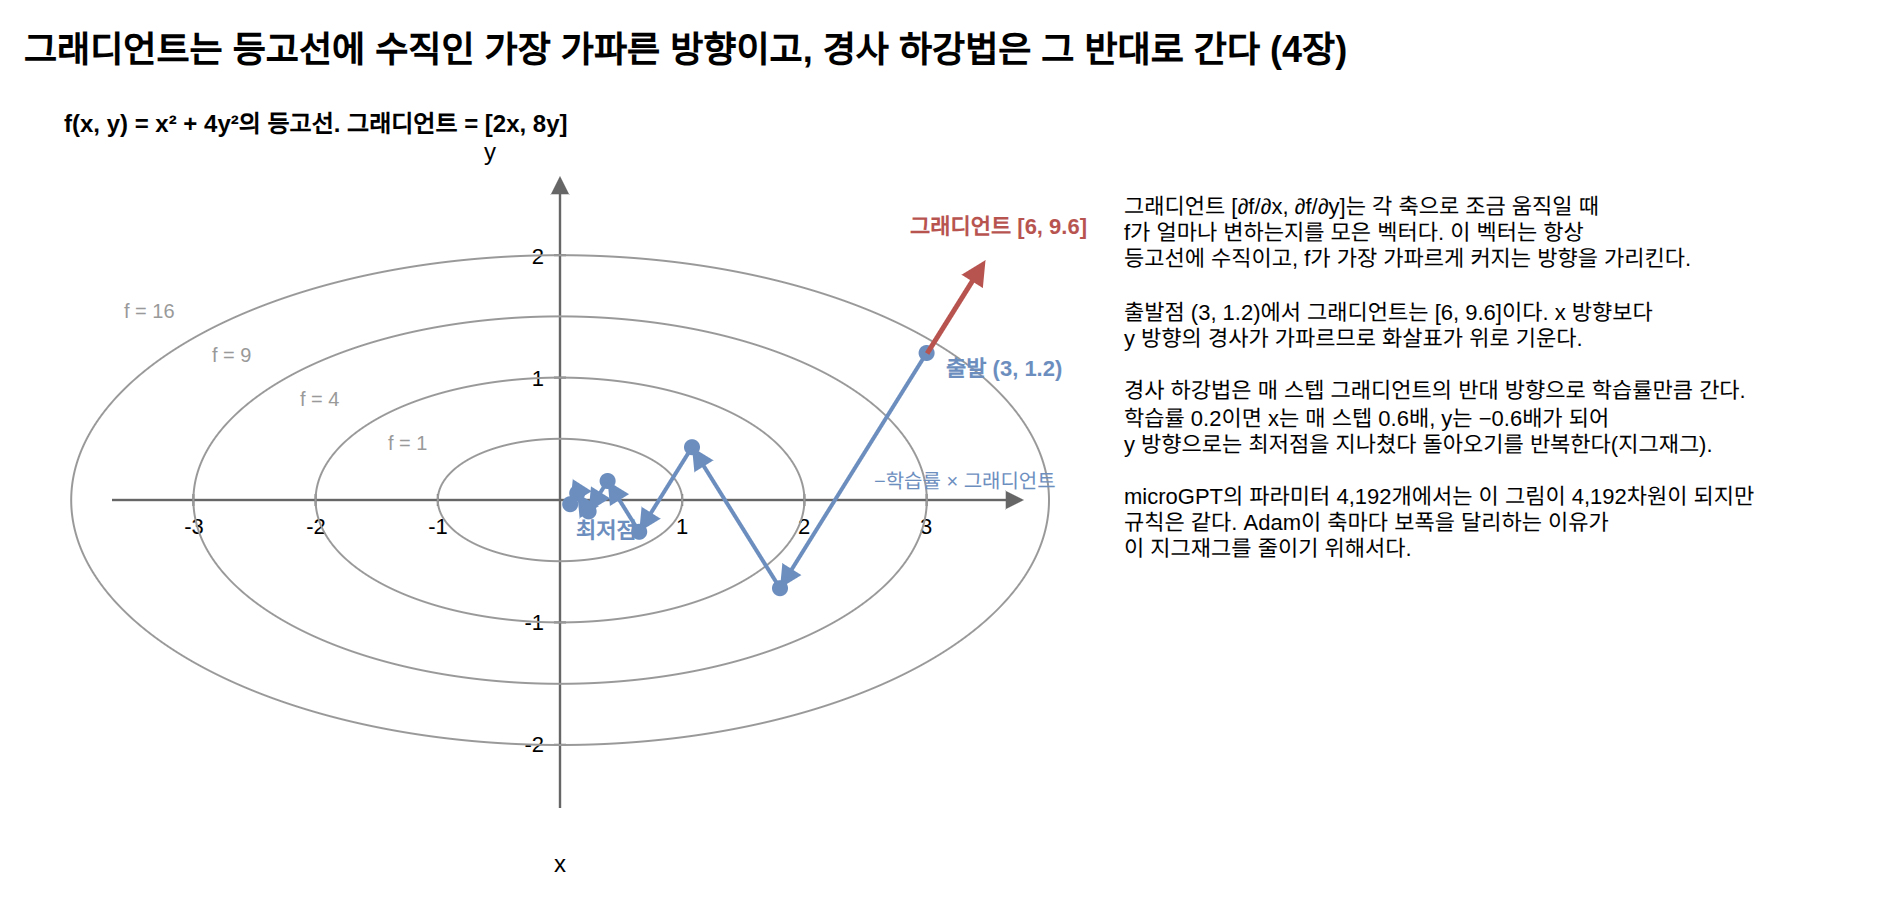

The diagram above was exported from draw.io. Its source (the exported page's mxGraphModel, read from the mxfile embedded in the PNG):
<mxGraphModel dx="1200" dy="800" grid="1" gridSize="10" guides="1" tooltips="1" connect="1" arrows="1" fold="1" page="1" pageScale="1" pageWidth="1000" pageHeight="480" math="0" shadow="0">
  <root>
    <mxCell id="0" />
    <mxCell id="1" parent="0" />
    <mxCell id="c1" value="그래디언트는 등고선에 수직인 가장 가파른 방향이고, 경사 하강법은 그 반대로 간다 (4장)" style="text;html=1;fontSize=18;align=left;verticalAlign=middle;whiteSpace=wrap;fontStyle=1;" vertex="1" parent="1">
      <mxGeometry x="40.0" y="20.0" width="920.0" height="30.0" as="geometry" />
    </mxCell>
    <mxCell id="c2" value="f(x, y) = x² + 4y²의 등고선. 그래디언트 = [2x, 8y]" style="text;html=1;fontSize=12;align=left;verticalAlign=middle;whiteSpace=wrap;fontStyle=1;" vertex="1" parent="1">
      <mxGeometry x="60.0" y="62.0" width="500.0" height="20.0" as="geometry" />
    </mxCell>
    <mxCell id="c3" value="" style="edgeStyle=none;html=1;strokeColor=#666666;strokeWidth=1.2;endArrow=block;endFill=1;" edge="1" parent="1">
      <mxGeometry relative="1" as="geometry">
        <mxPoint x="86.0" y="260.0" as="sourcePoint" />
        <mxPoint x="542.0" y="260.0" as="targetPoint" />
        <Array as="points" />
      </mxGeometry>
    </mxCell>
    <mxCell id="c4" value="" style="edgeStyle=none;html=1;strokeColor=#666666;strokeWidth=1.2;endArrow=block;endFill=1;" edge="1" parent="1">
      <mxGeometry relative="1" as="geometry">
        <mxPoint x="310.0" y="414.0" as="sourcePoint" />
        <mxPoint x="310.0" y="98.0" as="targetPoint" />
        <Array as="points" />
      </mxGeometry>
    </mxCell>
    <mxCell id="c5" value="x" style="text;html=1;fontSize=12;align=center;verticalAlign=middle;whiteSpace=wrap;" vertex="1" parent="1">
      <mxGeometry x="90.0" y="432.0" width="440.0" height="20.0" as="geometry" />
    </mxCell>
    <mxCell id="c6" value="y" style="text;html=1;fontSize=12;align=left;verticalAlign=middle;whiteSpace=wrap;" vertex="1" parent="1">
      <mxGeometry x="270.0" y="76.0" width="200.0" height="20.0" as="geometry" />
    </mxCell>
    <mxCell id="c7" value="" style="edgeStyle=none;html=1;strokeColor=#666666;strokeWidth=1;endArrow=none;" edge="1" parent="1">
      <mxGeometry relative="1" as="geometry">
        <mxPoint x="126.7" y="257.0" as="sourcePoint" />
        <mxPoint x="126.7" y="263.0" as="targetPoint" />
        <Array as="points" />
      </mxGeometry>
    </mxCell>
    <mxCell id="c8" value="-3" style="text;html=1;fontSize=11;align=center;verticalAlign=middle;whiteSpace=wrap;" vertex="1" parent="1">
      <mxGeometry x="96.7" y="264.0" width="60.0" height="18.0" as="geometry" />
    </mxCell>
    <mxCell id="c9" value="" style="edgeStyle=none;html=1;strokeColor=#666666;strokeWidth=1;endArrow=none;" edge="1" parent="1">
      <mxGeometry relative="1" as="geometry">
        <mxPoint x="187.8" y="257.0" as="sourcePoint" />
        <mxPoint x="187.8" y="263.0" as="targetPoint" />
        <Array as="points" />
      </mxGeometry>
    </mxCell>
    <mxCell id="c10" value="-2" style="text;html=1;fontSize=11;align=center;verticalAlign=middle;whiteSpace=wrap;" vertex="1" parent="1">
      <mxGeometry x="157.8" y="264.0" width="60.0" height="18.0" as="geometry" />
    </mxCell>
    <mxCell id="c11" value="" style="edgeStyle=none;html=1;strokeColor=#666666;strokeWidth=1;endArrow=none;" edge="1" parent="1">
      <mxGeometry relative="1" as="geometry">
        <mxPoint x="248.9" y="257.0" as="sourcePoint" />
        <mxPoint x="248.9" y="263.0" as="targetPoint" />
        <Array as="points" />
      </mxGeometry>
    </mxCell>
    <mxCell id="c12" value="-1" style="text;html=1;fontSize=11;align=center;verticalAlign=middle;whiteSpace=wrap;" vertex="1" parent="1">
      <mxGeometry x="218.9" y="264.0" width="60.0" height="18.0" as="geometry" />
    </mxCell>
    <mxCell id="c13" value="" style="edgeStyle=none;html=1;strokeColor=#666666;strokeWidth=1;endArrow=none;" edge="1" parent="1">
      <mxGeometry relative="1" as="geometry">
        <mxPoint x="371.1" y="257.0" as="sourcePoint" />
        <mxPoint x="371.1" y="263.0" as="targetPoint" />
        <Array as="points" />
      </mxGeometry>
    </mxCell>
    <mxCell id="c14" value="1" style="text;html=1;fontSize=11;align=center;verticalAlign=middle;whiteSpace=wrap;" vertex="1" parent="1">
      <mxGeometry x="341.1" y="264.0" width="60.0" height="18.0" as="geometry" />
    </mxCell>
    <mxCell id="c15" value="" style="edgeStyle=none;html=1;strokeColor=#666666;strokeWidth=1;endArrow=none;" edge="1" parent="1">
      <mxGeometry relative="1" as="geometry">
        <mxPoint x="432.2" y="257.0" as="sourcePoint" />
        <mxPoint x="432.2" y="263.0" as="targetPoint" />
        <Array as="points" />
      </mxGeometry>
    </mxCell>
    <mxCell id="c16" value="2" style="text;html=1;fontSize=11;align=center;verticalAlign=middle;whiteSpace=wrap;" vertex="1" parent="1">
      <mxGeometry x="402.2" y="264.0" width="60.0" height="18.0" as="geometry" />
    </mxCell>
    <mxCell id="c17" value="" style="edgeStyle=none;html=1;strokeColor=#666666;strokeWidth=1;endArrow=none;" edge="1" parent="1">
      <mxGeometry relative="1" as="geometry">
        <mxPoint x="493.3" y="257.0" as="sourcePoint" />
        <mxPoint x="493.3" y="263.0" as="targetPoint" />
        <Array as="points" />
      </mxGeometry>
    </mxCell>
    <mxCell id="c18" value="3" style="text;html=1;fontSize=11;align=center;verticalAlign=middle;whiteSpace=wrap;" vertex="1" parent="1">
      <mxGeometry x="463.3" y="264.0" width="60.0" height="18.0" as="geometry" />
    </mxCell>
    <mxCell id="c19" value="" style="edgeStyle=none;html=1;strokeColor=#666666;strokeWidth=1;endArrow=none;" edge="1" parent="1">
      <mxGeometry relative="1" as="geometry">
        <mxPoint x="307.0" y="382.4" as="sourcePoint" />
        <mxPoint x="313.0" y="382.4" as="targetPoint" />
        <Array as="points" />
      </mxGeometry>
    </mxCell>
    <mxCell id="c20" value="-2" style="text;html=1;fontSize=11;align=right;verticalAlign=middle;whiteSpace=wrap;" vertex="1" parent="1">
      <mxGeometry x="264.0" y="373.4" width="40.0" height="18.0" as="geometry" />
    </mxCell>
    <mxCell id="c21" value="" style="edgeStyle=none;html=1;strokeColor=#666666;strokeWidth=1;endArrow=none;" edge="1" parent="1">
      <mxGeometry relative="1" as="geometry">
        <mxPoint x="307.0" y="321.2" as="sourcePoint" />
        <mxPoint x="313.0" y="321.2" as="targetPoint" />
        <Array as="points" />
      </mxGeometry>
    </mxCell>
    <mxCell id="c22" value="-1" style="text;html=1;fontSize=11;align=right;verticalAlign=middle;whiteSpace=wrap;" vertex="1" parent="1">
      <mxGeometry x="264.0" y="312.2" width="40.0" height="18.0" as="geometry" />
    </mxCell>
    <mxCell id="c23" value="" style="edgeStyle=none;html=1;strokeColor=#666666;strokeWidth=1;endArrow=none;" edge="1" parent="1">
      <mxGeometry relative="1" as="geometry">
        <mxPoint x="307.0" y="198.8" as="sourcePoint" />
        <mxPoint x="313.0" y="198.8" as="targetPoint" />
        <Array as="points" />
      </mxGeometry>
    </mxCell>
    <mxCell id="c24" value="1" style="text;html=1;fontSize=11;align=right;verticalAlign=middle;whiteSpace=wrap;" vertex="1" parent="1">
      <mxGeometry x="264.0" y="189.8" width="40.0" height="18.0" as="geometry" />
    </mxCell>
    <mxCell id="c25" value="" style="edgeStyle=none;html=1;strokeColor=#666666;strokeWidth=1;endArrow=none;" edge="1" parent="1">
      <mxGeometry relative="1" as="geometry">
        <mxPoint x="307.0" y="137.6" as="sourcePoint" />
        <mxPoint x="313.0" y="137.6" as="targetPoint" />
        <Array as="points" />
      </mxGeometry>
    </mxCell>
    <mxCell id="c26" value="2" style="text;html=1;fontSize=11;align=right;verticalAlign=middle;whiteSpace=wrap;" vertex="1" parent="1">
      <mxGeometry x="264.0" y="128.6" width="40.0" height="18.0" as="geometry" />
    </mxCell>
    <mxCell id="c27" value="" style="ellipse;whiteSpace=wrap;html=1;fillColor=none;strokeColor=#999999;fontSize=11;" vertex="1" parent="1">
      <mxGeometry x="248.9" y="229.4" width="122.2" height="61.2" as="geometry" />
    </mxCell>
    <mxCell id="c28" value="f = 1" style="text;html=1;fontSize=10;align=left;verticalAlign=middle;whiteSpace=wrap;fontColor=#999999;" vertex="1" parent="1">
      <mxGeometry x="222.0" y="222.0" width="50.0" height="18.0" as="geometry" />
    </mxCell>
    <mxCell id="c29" value="" style="ellipse;whiteSpace=wrap;html=1;fillColor=none;strokeColor=#999999;fontSize=11;" vertex="1" parent="1">
      <mxGeometry x="187.8" y="198.8" width="244.4" height="122.4" as="geometry" />
    </mxCell>
    <mxCell id="c30" value="f = 4" style="text;html=1;fontSize=10;align=left;verticalAlign=middle;whiteSpace=wrap;fontColor=#999999;" vertex="1" parent="1">
      <mxGeometry x="178.0" y="199.9" width="50.0" height="18.0" as="geometry" />
    </mxCell>
    <mxCell id="c31" value="" style="ellipse;whiteSpace=wrap;html=1;fillColor=none;strokeColor=#999999;fontSize=11;" vertex="1" parent="1">
      <mxGeometry x="126.7" y="168.2" width="366.7" height="183.7" as="geometry" />
    </mxCell>
    <mxCell id="c32" value="f = 9" style="text;html=1;fontSize=10;align=left;verticalAlign=middle;whiteSpace=wrap;fontColor=#999999;" vertex="1" parent="1">
      <mxGeometry x="134.0" y="177.9" width="50.0" height="18.0" as="geometry" />
    </mxCell>
    <mxCell id="c33" value="" style="ellipse;whiteSpace=wrap;html=1;fillColor=none;strokeColor=#999999;fontSize=11;" vertex="1" parent="1">
      <mxGeometry x="65.6" y="137.6" width="488.9" height="244.9" as="geometry" />
    </mxCell>
    <mxCell id="c34" value="f = 16" style="text;html=1;fontSize=10;align=left;verticalAlign=middle;whiteSpace=wrap;fontColor=#999999;" vertex="1" parent="1">
      <mxGeometry x="90.0" y="155.8" width="50.0" height="18.0" as="geometry" />
    </mxCell>
    <mxCell id="c35" value="" style="edgeStyle=none;html=1;strokeColor=#6c8ebf;strokeWidth=2;endArrow=block;endFill=1;" edge="1" parent="1">
      <mxGeometry relative="1" as="geometry">
        <mxPoint x="493.3" y="186.5" as="sourcePoint" />
        <mxPoint x="420.0" y="304.1" as="targetPoint" />
        <Array as="points" />
      </mxGeometry>
    </mxCell>
    <mxCell id="c36" value="" style="edgeStyle=none;html=1;strokeColor=#6c8ebf;strokeWidth=2;endArrow=block;endFill=1;" edge="1" parent="1">
      <mxGeometry relative="1" as="geometry">
        <mxPoint x="420.0" y="304.1" as="sourcePoint" />
        <mxPoint x="376.0" y="233.6" as="targetPoint" />
        <Array as="points" />
      </mxGeometry>
    </mxCell>
    <mxCell id="c37" value="" style="edgeStyle=none;html=1;strokeColor=#6c8ebf;strokeWidth=2;endArrow=block;endFill=1;" edge="1" parent="1">
      <mxGeometry relative="1" as="geometry">
        <mxPoint x="376.0" y="233.6" as="sourcePoint" />
        <mxPoint x="349.6" y="275.9" as="targetPoint" />
        <Array as="points" />
      </mxGeometry>
    </mxCell>
    <mxCell id="c38" value="" style="edgeStyle=none;html=1;strokeColor=#6c8ebf;strokeWidth=2;endArrow=block;endFill=1;" edge="1" parent="1">
      <mxGeometry relative="1" as="geometry">
        <mxPoint x="349.6" y="275.9" as="sourcePoint" />
        <mxPoint x="333.8" y="250.5" as="targetPoint" />
        <Array as="points" />
      </mxGeometry>
    </mxCell>
    <mxCell id="c39" value="" style="edgeStyle=none;html=1;strokeColor=#6c8ebf;strokeWidth=2;endArrow=block;endFill=1;" edge="1" parent="1">
      <mxGeometry relative="1" as="geometry">
        <mxPoint x="333.8" y="250.5" as="sourcePoint" />
        <mxPoint x="324.3" y="265.7" as="targetPoint" />
        <Array as="points" />
      </mxGeometry>
    </mxCell>
    <mxCell id="c40" value="" style="edgeStyle=none;html=1;strokeColor=#6c8ebf;strokeWidth=2;endArrow=block;endFill=1;" edge="1" parent="1">
      <mxGeometry relative="1" as="geometry">
        <mxPoint x="324.3" y="265.7" as="sourcePoint" />
        <mxPoint x="318.6" y="256.6" as="targetPoint" />
        <Array as="points" />
      </mxGeometry>
    </mxCell>
    <mxCell id="c41" value="" style="edgeStyle=none;html=1;strokeColor=#6c8ebf;strokeWidth=2;endArrow=block;endFill=1;" edge="1" parent="1">
      <mxGeometry relative="1" as="geometry">
        <mxPoint x="318.6" y="256.6" as="sourcePoint" />
        <mxPoint x="315.1" y="262.1" as="targetPoint" />
        <Array as="points" />
      </mxGeometry>
    </mxCell>
    <mxCell id="c42" value="" style="ellipse;whiteSpace=wrap;html=1;fillColor=#6c8ebf;strokeColor=#6c8ebf;fontSize=11;aspect=fixed;" vertex="1" parent="1">
      <mxGeometry x="489.8" y="183.0" width="7.0" height="7.0" as="geometry" />
    </mxCell>
    <mxCell id="c43" value="" style="ellipse;whiteSpace=wrap;html=1;fillColor=#6c8ebf;strokeColor=#6c8ebf;fontSize=11;aspect=fixed;" vertex="1" parent="1">
      <mxGeometry x="416.5" y="300.6" width="7.0" height="7.0" as="geometry" />
    </mxCell>
    <mxCell id="c44" value="" style="ellipse;whiteSpace=wrap;html=1;fillColor=#6c8ebf;strokeColor=#6c8ebf;fontSize=11;aspect=fixed;" vertex="1" parent="1">
      <mxGeometry x="372.5" y="230.1" width="7.0" height="7.0" as="geometry" />
    </mxCell>
    <mxCell id="c45" value="" style="ellipse;whiteSpace=wrap;html=1;fillColor=#6c8ebf;strokeColor=#6c8ebf;fontSize=11;aspect=fixed;" vertex="1" parent="1">
      <mxGeometry x="346.1" y="272.4" width="7.0" height="7.0" as="geometry" />
    </mxCell>
    <mxCell id="c46" value="" style="ellipse;whiteSpace=wrap;html=1;fillColor=#6c8ebf;strokeColor=#6c8ebf;fontSize=11;aspect=fixed;" vertex="1" parent="1">
      <mxGeometry x="330.3" y="247.0" width="7.0" height="7.0" as="geometry" />
    </mxCell>
    <mxCell id="c47" value="" style="ellipse;whiteSpace=wrap;html=1;fillColor=#6c8ebf;strokeColor=#6c8ebf;fontSize=11;aspect=fixed;" vertex="1" parent="1">
      <mxGeometry x="320.8" y="262.2" width="7.0" height="7.0" as="geometry" />
    </mxCell>
    <mxCell id="c48" value="" style="ellipse;whiteSpace=wrap;html=1;fillColor=#6c8ebf;strokeColor=#6c8ebf;fontSize=11;aspect=fixed;" vertex="1" parent="1">
      <mxGeometry x="315.1" y="253.1" width="7.0" height="7.0" as="geometry" />
    </mxCell>
    <mxCell id="c49" value="" style="ellipse;whiteSpace=wrap;html=1;fillColor=#6c8ebf;strokeColor=#6c8ebf;fontSize=11;aspect=fixed;" vertex="1" parent="1">
      <mxGeometry x="311.6" y="258.6" width="7.0" height="7.0" as="geometry" />
    </mxCell>
    <mxCell id="c50" value="출발 (3, 1.2)" style="text;html=1;fontSize=11;align=left;verticalAlign=middle;whiteSpace=wrap;fontStyle=1;fontColor=#6c8ebf;" vertex="1" parent="1">
      <mxGeometry x="501.3" y="184.5" width="110.0" height="18.0" as="geometry" />
    </mxCell>
    <mxCell id="c51" value="최저점" style="text;html=1;fontSize=11;align=left;verticalAlign=middle;whiteSpace=wrap;fontStyle=1;fontColor=#6c8ebf;" vertex="1" parent="1">
      <mxGeometry x="316.0" y="266.0" width="60.0" height="18.0" as="geometry" />
    </mxCell>
    <mxCell id="c52" value="" style="edgeStyle=none;html=1;strokeColor=#b85450;strokeWidth=2.5;endArrow=block;endFill=1;" edge="1" parent="1">
      <mxGeometry relative="1" as="geometry">
        <mxPoint x="493.3" y="186.5" as="sourcePoint" />
        <mxPoint x="522.5" y="139.8" as="targetPoint" />
        <Array as="points" />
      </mxGeometry>
    </mxCell>
    <mxCell id="c53" value="그래디언트 [6, 9.6]" style="text;html=1;fontSize=11;align=left;verticalAlign=middle;whiteSpace=wrap;fontStyle=1;fontColor=#b85450;" vertex="1" parent="1">
      <mxGeometry x="482.5" y="113.8" width="140.0" height="18.0" as="geometry" />
    </mxCell>
    <mxCell id="c54" value="−학습률 × 그래디언트" style="text;html=1;fontSize=10;align=left;verticalAlign=middle;whiteSpace=wrap;fontColor=#6c8ebf;" vertex="1" parent="1">
      <mxGeometry x="464.7" y="241.3" width="140.0" height="18.0" as="geometry" />
    </mxCell>
    <mxCell id="c55" value="그래디언트 [∂f/∂x, ∂f/∂y]는 각 축으로 조금 움직일 때&lt;br&gt;f가 얼마나 변하는지를 모은 벡터다. 이 벡터는 항상&lt;br&gt;등고선에 수직이고, f가 가장 가파르게 커지는 방향을 가리킨다.&lt;br&gt;&lt;br&gt;출발점 (3, 1.2)에서 그래디언트는 [6, 9.6]이다. x 방향보다&lt;br&gt;y 방향의 경사가 가파르므로 화살표가 위로 기운다.&lt;br&gt;&lt;br&gt;경사 하강법은 매 스텝 그래디언트의 반대 방향으로 학습률만큼 간다.&lt;br&gt;학습률 0.2이면 x는 매 스텝 0.6배, y는 −0.6배가 되어&lt;br&gt;y 방향으로는 최저점을 지나쳤다 돌아오기를 반복한다(지그재그).&lt;br&gt;&lt;br&gt;microGPT의 파라미터 4,192개에서는 이 그림이 4,192차원이 되지만&lt;br&gt;규칙은 같다. Adam이 축마다 보폭을 달리하는 이유가&lt;br&gt;이 지그재그를 줄이기 위해서다." style="text;html=1;fontSize=11;align=left;verticalAlign=top;whiteSpace=wrap;" vertex="1" parent="1">
      <mxGeometry x="590.0" y="100.0" width="360.0" height="320.0" as="geometry" />
    </mxCell>
  </root>
</mxGraphModel>